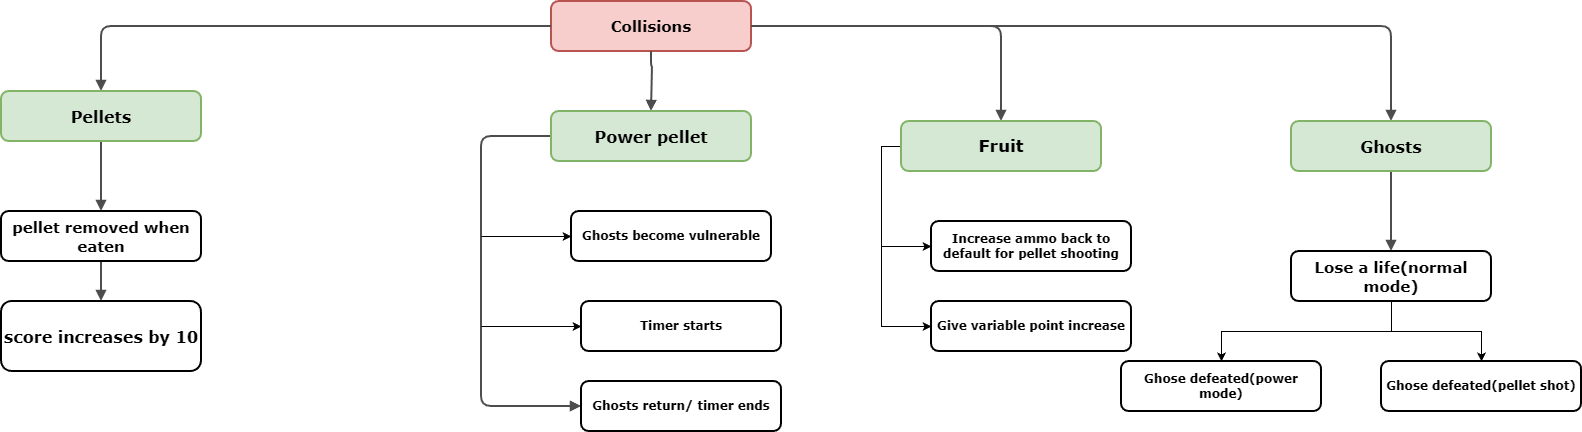

The diagram above was exported from draw.io. Its source (the exported page's mxGraphModel, read from the mxfile embedded in the PNG):
<mxGraphModel dx="1802" dy="1136" grid="1" gridSize="10" guides="1" tooltips="1" connect="1" arrows="1" fold="1" page="1" pageScale="1" pageWidth="1100" pageHeight="850" background="none" math="0" shadow="0">
  <root>
    <mxCell id="0" />
    <mxCell id="1" parent="0" />
    <mxCell id="218ae93e1282097f-42" edge="1" parent="1" source="ICxfCqgBY2gfont0JNjl-5" style="edgeStyle=orthogonalEdgeStyle;rounded=1;html=1;labelBackgroundColor=none;endArrow=block;endFill=1;strokeColor=#4D4D4D;strokeWidth=2;fontFamily=Verdana;fontSize=12;fontStyle=1;entryX=0;entryY=0.5;entryDx=0;entryDy=0;" target="ICxfCqgBY2gfont0JNjl-10" value="">
      <mxGeometry relative="1" as="geometry">
        <Array as="points">
          <mxPoint x="790" y="165" />
          <mxPoint x="790" y="435" />
        </Array>
        <mxPoint x="960.0588235294117" y="170" as="sourcePoint" />
        <mxPoint x="800" y="240" as="targetPoint" />
      </mxGeometry>
    </mxCell>
    <mxCell id="218ae93e1282097f-43" edge="1" parent="1" source="ICxfCqgBY2gfont0JNjl-1" style="edgeStyle=orthogonalEdgeStyle;rounded=1;html=1;labelBackgroundColor=none;endArrow=block;endFill=1;strokeColor=#4D4D4D;strokeWidth=2;fontFamily=Verdana;fontSize=12;fontStyle=1" target="6257edae8c83ed4a-9" value="">
      <mxGeometry relative="1" as="geometry" />
    </mxCell>
    <mxCell id="218ae93e1282097f-44" edge="1" parent="1" source="6257edae8c83ed4a-1" style="edgeStyle=orthogonalEdgeStyle;rounded=1;html=1;labelBackgroundColor=none;endArrow=block;endFill=1;strokeColor=#4D4D4D;strokeWidth=2;fontFamily=Verdana;fontSize=12;fontStyle=1" target="218ae93e1282097f-2" value="">
      <mxGeometry relative="1" as="geometry" />
    </mxCell>
    <mxCell id="218ae93e1282097f-45" edge="1" parent="1" source="6257edae8c83ed4a-9" style="edgeStyle=elbowEdgeStyle;rounded=1;html=1;labelBackgroundColor=none;endArrow=block;endFill=1;strokeColor=#4D4D4D;strokeWidth=2;fontFamily=Verdana;fontSize=12;fontStyle=1" target="6257edae8c83ed4a-21" value="">
      <mxGeometry relative="1" as="geometry" />
    </mxCell>
    <mxCell id="218ae93e1282097f-47" edge="1" parent="1" source="218ae93e1282097f-2" style="edgeStyle=orthogonalEdgeStyle;rounded=1;html=1;labelBackgroundColor=none;endArrow=block;endFill=1;strokeColor=#4D4D4D;strokeWidth=2;fontFamily=Verdana;fontSize=12;fontStyle=1;entryX=0.5;entryY=0;entryDx=0;entryDy=0;" target="6257edae8c83ed4a-24" value="">
      <mxGeometry relative="1" as="geometry">
        <mxPoint x="1700" y="390" as="targetPoint" />
      </mxGeometry>
    </mxCell>
    <mxCell id="6257edae8c83ed4a-9" parent="1" style="whiteSpace=wrap;html=1;rounded=1;shadow=0;comic=0;strokeWidth=2;fontFamily=Verdana;align=center;fontSize=12;fontStyle=1" value="&lt;span style=&quot;font-size: 15px;&quot;&gt;pellet removed when eaten&lt;/span&gt;" vertex="1">
      <mxGeometry height="50" width="200" x="310" y="240" as="geometry" />
    </mxCell>
    <mxCell id="6257edae8c83ed4a-21" parent="1" style="whiteSpace=wrap;html=1;rounded=1;shadow=0;comic=0;strokeWidth=2;fontFamily=Verdana;align=center;fontSize=12;fontStyle=1" value="&lt;span style=&quot;font-size: 16px;&quot;&gt;score increases by 10&lt;/span&gt;" vertex="1">
      <mxGeometry height="70" width="200" x="310" y="330" as="geometry" />
    </mxCell>
    <mxCell id="6257edae8c83ed4a-1" parent="1" style="whiteSpace=wrap;html=1;rounded=1;shadow=0;comic=0;strokeWidth=2;fontFamily=Verdana;align=center;fontSize=12;fontStyle=1;fillColor=#f8cecc;strokeColor=#b85450;" value="&lt;font style=&quot;font-size: 15px;&quot;&gt;Collisions&lt;/font&gt;" vertex="1">
      <mxGeometry height="50" width="200" x="860" y="30" as="geometry" />
    </mxCell>
    <mxCell id="218ae93e1282097f-2" parent="1" style="whiteSpace=wrap;html=1;rounded=1;shadow=0;comic=0;strokeWidth=2;fontFamily=Verdana;align=center;fontSize=12;fontStyle=1;fillColor=#d5e8d4;strokeColor=#82b366;" value="&lt;font style=&quot;font-size: 16px;&quot;&gt;Ghosts&lt;/font&gt;" vertex="1">
      <mxGeometry height="50" width="200" x="1600" y="150" as="geometry" />
    </mxCell>
    <mxCell id="ICxfCqgBY2gfont0JNjl-23" edge="1" parent="1" source="6257edae8c83ed4a-24" style="edgeStyle=orthogonalEdgeStyle;rounded=0;orthogonalLoop=1;jettySize=auto;html=1;" target="ICxfCqgBY2gfont0JNjl-22" value="">
      <mxGeometry relative="1" as="geometry" />
    </mxCell>
    <mxCell id="2OjZHZch1pmv7YITieIJ-7" edge="1" parent="1" source="6257edae8c83ed4a-24" style="edgeStyle=orthogonalEdgeStyle;rounded=0;orthogonalLoop=1;jettySize=auto;html=1;exitX=0.5;exitY=1;exitDx=0;exitDy=0;entryX=0.5;entryY=0;entryDx=0;entryDy=0;" target="2OjZHZch1pmv7YITieIJ-6">
      <mxGeometry relative="1" as="geometry" />
    </mxCell>
    <mxCell id="6257edae8c83ed4a-24" parent="1" style="whiteSpace=wrap;html=1;rounded=1;shadow=0;comic=0;strokeWidth=2;fontFamily=Verdana;align=center;fontSize=12;fontStyle=1" value="&lt;span style=&quot;font-size: 15px;&quot;&gt;Lose a life(normal mode)&lt;/span&gt;" vertex="1">
      <mxGeometry height="50" width="200" x="1600" y="280" as="geometry" />
    </mxCell>
    <mxCell id="ICxfCqgBY2gfont0JNjl-2" edge="1" parent="1" source="6257edae8c83ed4a-1" style="edgeStyle=orthogonalEdgeStyle;rounded=1;html=1;labelBackgroundColor=none;endArrow=block;endFill=1;strokeColor=#4D4D4D;strokeWidth=2;fontFamily=Verdana;fontSize=12;fontStyle=1" target="ICxfCqgBY2gfont0JNjl-1" value="">
      <mxGeometry relative="1" as="geometry">
        <mxPoint x="887" y="165" as="sourcePoint" />
        <mxPoint x="626" y="210" as="targetPoint" />
      </mxGeometry>
    </mxCell>
    <mxCell id="ICxfCqgBY2gfont0JNjl-1" parent="1" style="whiteSpace=wrap;html=1;rounded=1;shadow=0;comic=0;strokeWidth=2;fontFamily=Verdana;align=center;fontSize=12;fontStyle=1;fillColor=#d5e8d4;strokeColor=#82b366;" value="&lt;font style=&quot;font-size: 16px;&quot;&gt;Pellets&lt;/font&gt;" vertex="1">
      <mxGeometry height="50" width="200" x="310" y="120" as="geometry" />
    </mxCell>
    <mxCell id="ICxfCqgBY2gfont0JNjl-4" edge="1" parent="1" source="6257edae8c83ed4a-1" style="edgeStyle=orthogonalEdgeStyle;rounded=1;html=1;labelBackgroundColor=none;endArrow=block;endFill=1;strokeColor=#4D4D4D;strokeWidth=2;fontFamily=Verdana;fontSize=12;fontStyle=1;entryX=0.5;entryY=0;entryDx=0;entryDy=0;" target="ICxfCqgBY2gfont0JNjl-5" value="">
      <mxGeometry relative="1" as="geometry">
        <Array as="points">
          <mxPoint x="960" y="95" />
          <mxPoint x="961" y="140" />
        </Array>
        <mxPoint x="960" y="80" as="sourcePoint" />
        <mxPoint x="960" y="110" as="targetPoint" />
      </mxGeometry>
    </mxCell>
    <mxCell id="ICxfCqgBY2gfont0JNjl-5" parent="1" style="whiteSpace=wrap;html=1;rounded=1;shadow=0;comic=0;strokeWidth=2;fontFamily=Verdana;align=center;fontSize=12;fontStyle=1;fillColor=#d5e8d4;strokeColor=#82b366;" value="&lt;font style=&quot;font-size: 16px;&quot;&gt;Power pellet&lt;/font&gt;" vertex="1">
      <mxGeometry height="50" width="200" x="860" y="140" as="geometry" />
    </mxCell>
    <mxCell id="ICxfCqgBY2gfont0JNjl-7" edge="1" parent="1" style="endArrow=classic;html=1;rounded=0;entryX=0;entryY=0.5;entryDx=0;entryDy=0;" target="ICxfCqgBY2gfont0JNjl-8" value="">
      <mxGeometry height="50" relative="1" width="50" as="geometry">
        <mxPoint x="790" y="265" as="sourcePoint" />
        <mxPoint x="880" y="330" as="targetPoint" />
      </mxGeometry>
    </mxCell>
    <mxCell id="ICxfCqgBY2gfont0JNjl-8" parent="1" style="whiteSpace=wrap;html=1;rounded=1;shadow=0;comic=0;strokeWidth=2;fontFamily=Verdana;align=center;fontSize=12;fontStyle=1" value="Ghosts become vulnerable" vertex="1">
      <mxGeometry height="50" width="200" x="880" y="240" as="geometry" />
    </mxCell>
    <mxCell id="ICxfCqgBY2gfont0JNjl-9" parent="1" style="whiteSpace=wrap;html=1;rounded=1;shadow=0;comic=0;strokeWidth=2;fontFamily=Verdana;align=center;fontSize=12;fontStyle=1" value="Timer starts" vertex="1">
      <mxGeometry height="50" width="200" x="890" y="330" as="geometry" />
    </mxCell>
    <mxCell id="ICxfCqgBY2gfont0JNjl-10" parent="1" style="whiteSpace=wrap;html=1;rounded=1;shadow=0;comic=0;strokeWidth=2;fontFamily=Verdana;align=center;fontSize=12;fontStyle=1" value="Ghosts return/ timer ends" vertex="1">
      <mxGeometry height="50" width="200" x="890" y="410" as="geometry" />
    </mxCell>
    <mxCell id="ICxfCqgBY2gfont0JNjl-11" edge="1" parent="1" style="endArrow=classic;html=1;rounded=0;" target="ICxfCqgBY2gfont0JNjl-9" value="">
      <mxGeometry height="50" relative="1" width="50" as="geometry">
        <mxPoint x="790" y="355" as="sourcePoint" />
        <mxPoint x="1090" y="450" as="targetPoint" />
      </mxGeometry>
    </mxCell>
    <mxCell id="ICxfCqgBY2gfont0JNjl-13" edge="1" parent="1" source="6257edae8c83ed4a-1" style="edgeStyle=orthogonalEdgeStyle;rounded=1;html=1;labelBackgroundColor=none;endArrow=block;endFill=1;strokeColor=#4D4D4D;strokeWidth=2;fontFamily=Verdana;fontSize=12;fontStyle=1;exitX=1;exitY=0.5;exitDx=0;exitDy=0;" target="ICxfCqgBY2gfont0JNjl-15" value="">
      <mxGeometry relative="1" as="geometry">
        <mxPoint x="1320" y="200" as="sourcePoint" />
      </mxGeometry>
    </mxCell>
    <mxCell id="2OjZHZch1pmv7YITieIJ-4" edge="1" parent="1" source="ICxfCqgBY2gfont0JNjl-15" style="edgeStyle=orthogonalEdgeStyle;rounded=0;orthogonalLoop=1;jettySize=auto;html=1;exitX=0;exitY=0.5;exitDx=0;exitDy=0;entryX=0;entryY=0.5;entryDx=0;entryDy=0;" target="ICxfCqgBY2gfont0JNjl-17">
      <mxGeometry relative="1" as="geometry" />
    </mxCell>
    <mxCell id="2OjZHZch1pmv7YITieIJ-5" edge="1" parent="1" source="ICxfCqgBY2gfont0JNjl-15" style="edgeStyle=orthogonalEdgeStyle;rounded=0;orthogonalLoop=1;jettySize=auto;html=1;exitX=0;exitY=0.5;exitDx=0;exitDy=0;entryX=0;entryY=0.5;entryDx=0;entryDy=0;" target="ICxfCqgBY2gfont0JNjl-18">
      <mxGeometry relative="1" as="geometry" />
    </mxCell>
    <mxCell id="ICxfCqgBY2gfont0JNjl-15" parent="1" style="whiteSpace=wrap;html=1;rounded=1;shadow=0;comic=0;strokeWidth=2;fontFamily=Verdana;align=center;fontSize=12;fontStyle=1;fillColor=#d5e8d4;strokeColor=#82b366;" value="&lt;span style=&quot;font-size: 17px;&quot;&gt;Fruit&lt;/span&gt;" vertex="1">
      <mxGeometry height="50" width="200" x="1210" y="150" as="geometry" />
    </mxCell>
    <mxCell id="ICxfCqgBY2gfont0JNjl-17" parent="1" style="whiteSpace=wrap;html=1;rounded=1;shadow=0;comic=0;strokeWidth=2;fontFamily=Verdana;align=center;fontSize=12;fontStyle=1" value="Increase ammo back to default for pellet shooting" vertex="1">
      <mxGeometry height="50" width="200" x="1240" y="250" as="geometry" />
    </mxCell>
    <mxCell id="ICxfCqgBY2gfont0JNjl-18" parent="1" style="whiteSpace=wrap;html=1;rounded=1;shadow=0;comic=0;strokeWidth=2;fontFamily=Verdana;align=center;fontSize=12;fontStyle=1" value="Give variable point increase" vertex="1">
      <mxGeometry height="50" width="200" x="1240" y="330" as="geometry" />
    </mxCell>
    <mxCell id="ICxfCqgBY2gfont0JNjl-22" parent="1" style="whiteSpace=wrap;html=1;rounded=1;shadow=0;comic=0;strokeWidth=2;fontFamily=Verdana;align=center;fontSize=12;fontStyle=1" value="Ghose defeated(power mode)" vertex="1">
      <mxGeometry height="50" width="200" x="1430" y="390" as="geometry" />
    </mxCell>
    <mxCell id="2OjZHZch1pmv7YITieIJ-6" parent="1" style="whiteSpace=wrap;html=1;rounded=1;shadow=0;comic=0;strokeWidth=2;fontFamily=Verdana;align=center;fontSize=12;fontStyle=1" value="Ghose defeated(pellet shot)" vertex="1">
      <mxGeometry height="50" width="200" x="1690" y="390" as="geometry" />
    </mxCell>
  </root>
</mxGraphModel>